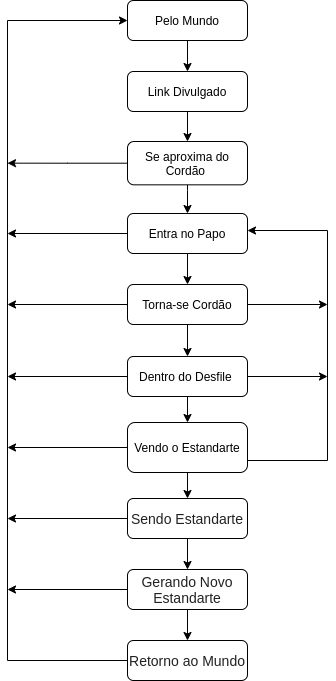

The diagram above was exported from draw.io. Its source (the exported page's mxGraphModel, read from the mxfile embedded in the PNG):
<mxGraphModel dx="860" dy="477" grid="1" gridSize="10" guides="1" tooltips="1" connect="1" arrows="1" fold="1" page="1" pageScale="1" pageWidth="827" pageHeight="1169" math="0" shadow="0">
  <root>
    <mxCell id="WIyWlLk6GJQsqaUBKTNV-0" />
    <mxCell id="WIyWlLk6GJQsqaUBKTNV-1" parent="WIyWlLk6GJQsqaUBKTNV-0" />
    <mxCell id="SoH3S2MWfMUf7g9ZUTfS-44" style="edgeStyle=orthogonalEdgeStyle;rounded=0;orthogonalLoop=1;jettySize=auto;html=1;exitX=0.5;exitY=1;exitDx=0;exitDy=0;" parent="WIyWlLk6GJQsqaUBKTNV-1" source="WIyWlLk6GJQsqaUBKTNV-3" target="SoH3S2MWfMUf7g9ZUTfS-0" edge="1">
      <mxGeometry relative="1" as="geometry" />
    </mxCell>
    <mxCell id="WIyWlLk6GJQsqaUBKTNV-3" value="Pelo Mundo" style="rounded=1;whiteSpace=wrap;html=1;fontSize=12;glass=0;strokeWidth=1;shadow=0;" parent="WIyWlLk6GJQsqaUBKTNV-1" vertex="1">
      <mxGeometry x="160" y="130" width="120" height="40" as="geometry" />
    </mxCell>
    <mxCell id="SoH3S2MWfMUf7g9ZUTfS-66" style="edgeStyle=orthogonalEdgeStyle;rounded=0;orthogonalLoop=1;jettySize=auto;html=1;entryX=0.5;entryY=0;entryDx=0;entryDy=0;" parent="WIyWlLk6GJQsqaUBKTNV-1" source="WIyWlLk6GJQsqaUBKTNV-11" target="SoH3S2MWfMUf7g9ZUTfS-37" edge="1">
      <mxGeometry relative="1" as="geometry">
        <mxPoint x="220" y="480" as="targetPoint" />
        <Array as="points" />
      </mxGeometry>
    </mxCell>
    <mxCell id="quG3hn-l0gfGec2ofSJj-17" style="edgeStyle=orthogonalEdgeStyle;rounded=0;orthogonalLoop=1;jettySize=auto;html=1;" edge="1" parent="WIyWlLk6GJQsqaUBKTNV-1" source="WIyWlLk6GJQsqaUBKTNV-11">
      <mxGeometry relative="1" as="geometry">
        <mxPoint x="40" y="434" as="targetPoint" />
      </mxGeometry>
    </mxCell>
    <mxCell id="quG3hn-l0gfGec2ofSJj-22" style="edgeStyle=orthogonalEdgeStyle;rounded=0;orthogonalLoop=1;jettySize=auto;html=1;" edge="1" parent="WIyWlLk6GJQsqaUBKTNV-1" source="WIyWlLk6GJQsqaUBKTNV-11">
      <mxGeometry relative="1" as="geometry">
        <mxPoint x="360" y="434" as="targetPoint" />
      </mxGeometry>
    </mxCell>
    <mxCell id="WIyWlLk6GJQsqaUBKTNV-11" value="Torna-se Cordão" style="rounded=1;whiteSpace=wrap;html=1;fontSize=12;glass=0;strokeWidth=1;shadow=0;" parent="WIyWlLk6GJQsqaUBKTNV-1" vertex="1">
      <mxGeometry x="160" y="414" width="120" height="40" as="geometry" />
    </mxCell>
    <mxCell id="SoH3S2MWfMUf7g9ZUTfS-49" value="" style="edgeStyle=orthogonalEdgeStyle;rounded=0;orthogonalLoop=1;jettySize=auto;html=1;entryX=0.5;entryY=0;entryDx=0;entryDy=0;" parent="WIyWlLk6GJQsqaUBKTNV-1" source="SoH3S2MWfMUf7g9ZUTfS-0" target="SoH3S2MWfMUf7g9ZUTfS-2" edge="1">
      <mxGeometry x="0.0308" y="-40" relative="1" as="geometry">
        <mxPoint x="225" y="346" as="targetPoint" />
        <mxPoint x="40" y="40" as="offset" />
      </mxGeometry>
    </mxCell>
    <mxCell id="SoH3S2MWfMUf7g9ZUTfS-0" value="Link Divulgado" style="rounded=1;whiteSpace=wrap;html=1;" parent="WIyWlLk6GJQsqaUBKTNV-1" vertex="1">
      <mxGeometry x="160" y="201" width="120" height="40" as="geometry" />
    </mxCell>
    <mxCell id="SoH3S2MWfMUf7g9ZUTfS-58" value="&lt;span style=&quot;color: rgb(0 , 0 , 0) ; font-family: &amp;#34;helvetica&amp;#34; ; font-size: 12px ; font-style: normal ; font-weight: 400 ; letter-spacing: normal ; text-align: center ; text-indent: 0px ; text-transform: none ; word-spacing: 0px ; background-color: rgb(248 , 249 , 250) ; display: inline ; float: none&quot;&gt;&lt;br&gt;&lt;/span&gt;" style="edgeStyle=orthogonalEdgeStyle;rounded=0;orthogonalLoop=1;jettySize=auto;html=1;entryX=0.5;entryY=0;entryDx=0;entryDy=0;" parent="WIyWlLk6GJQsqaUBKTNV-1" source="SoH3S2MWfMUf7g9ZUTfS-2" target="SoH3S2MWfMUf7g9ZUTfS-3" edge="1">
      <mxGeometry x="1" y="11" relative="1" as="geometry">
        <mxPoint x="340" y="420" as="targetPoint" />
        <Array as="points">
          <mxPoint x="220" y="320" />
        </Array>
        <mxPoint x="-6" y="10" as="offset" />
      </mxGeometry>
    </mxCell>
    <mxCell id="quG3hn-l0gfGec2ofSJj-19" style="edgeStyle=orthogonalEdgeStyle;rounded=0;orthogonalLoop=1;jettySize=auto;html=1;" edge="1" parent="WIyWlLk6GJQsqaUBKTNV-1" source="SoH3S2MWfMUf7g9ZUTfS-2">
      <mxGeometry relative="1" as="geometry">
        <mxPoint x="40" y="292.66499999999996" as="targetPoint" />
      </mxGeometry>
    </mxCell>
    <mxCell id="SoH3S2MWfMUf7g9ZUTfS-2" value="Se aproxima do Cordão&amp;nbsp;" style="rounded=1;whiteSpace=wrap;html=1;" parent="WIyWlLk6GJQsqaUBKTNV-1" vertex="1">
      <mxGeometry x="160" y="271" width="120" height="43.33" as="geometry" />
    </mxCell>
    <mxCell id="SoH3S2MWfMUf7g9ZUTfS-63" value="" style="edgeStyle=orthogonalEdgeStyle;rounded=0;orthogonalLoop=1;jettySize=auto;html=1;" parent="WIyWlLk6GJQsqaUBKTNV-1" source="SoH3S2MWfMUf7g9ZUTfS-3" target="WIyWlLk6GJQsqaUBKTNV-11" edge="1">
      <mxGeometry x="0.4" y="-50" relative="1" as="geometry">
        <mxPoint as="offset" />
      </mxGeometry>
    </mxCell>
    <mxCell id="quG3hn-l0gfGec2ofSJj-18" style="edgeStyle=orthogonalEdgeStyle;rounded=0;orthogonalLoop=1;jettySize=auto;html=1;" edge="1" parent="WIyWlLk6GJQsqaUBKTNV-1" source="SoH3S2MWfMUf7g9ZUTfS-3">
      <mxGeometry relative="1" as="geometry">
        <mxPoint x="40" y="363" as="targetPoint" />
      </mxGeometry>
    </mxCell>
    <mxCell id="SoH3S2MWfMUf7g9ZUTfS-3" value="Entra no Papo" style="rounded=1;whiteSpace=wrap;html=1;" parent="WIyWlLk6GJQsqaUBKTNV-1" vertex="1">
      <mxGeometry x="160" y="343" width="120" height="40" as="geometry" />
    </mxCell>
    <mxCell id="quG3hn-l0gfGec2ofSJj-9" style="edgeStyle=orthogonalEdgeStyle;rounded=0;orthogonalLoop=1;jettySize=auto;html=1;" edge="1" parent="WIyWlLk6GJQsqaUBKTNV-1" source="SoH3S2MWfMUf7g9ZUTfS-37" target="SoH3S2MWfMUf7g9ZUTfS-39">
      <mxGeometry relative="1" as="geometry" />
    </mxCell>
    <mxCell id="quG3hn-l0gfGec2ofSJj-16" style="edgeStyle=orthogonalEdgeStyle;rounded=0;orthogonalLoop=1;jettySize=auto;html=1;" edge="1" parent="WIyWlLk6GJQsqaUBKTNV-1" source="SoH3S2MWfMUf7g9ZUTfS-37">
      <mxGeometry relative="1" as="geometry">
        <mxPoint x="40" y="506" as="targetPoint" />
      </mxGeometry>
    </mxCell>
    <mxCell id="quG3hn-l0gfGec2ofSJj-21" style="edgeStyle=orthogonalEdgeStyle;rounded=0;orthogonalLoop=1;jettySize=auto;html=1;" edge="1" parent="WIyWlLk6GJQsqaUBKTNV-1" source="SoH3S2MWfMUf7g9ZUTfS-37">
      <mxGeometry relative="1" as="geometry">
        <mxPoint x="360" y="506" as="targetPoint" />
      </mxGeometry>
    </mxCell>
    <mxCell id="SoH3S2MWfMUf7g9ZUTfS-37" value="Dentro do Desfile&amp;nbsp;" style="rounded=1;whiteSpace=wrap;html=1;fontSize=12;glass=0;strokeWidth=1;shadow=0;" parent="WIyWlLk6GJQsqaUBKTNV-1" vertex="1">
      <mxGeometry x="160" y="486" width="120" height="40" as="geometry" />
    </mxCell>
    <mxCell id="quG3hn-l0gfGec2ofSJj-11" style="edgeStyle=orthogonalEdgeStyle;rounded=0;orthogonalLoop=1;jettySize=auto;html=1;entryX=0.5;entryY=0;entryDx=0;entryDy=0;" edge="1" parent="WIyWlLk6GJQsqaUBKTNV-1" source="SoH3S2MWfMUf7g9ZUTfS-38" target="SoH3S2MWfMUf7g9ZUTfS-40">
      <mxGeometry relative="1" as="geometry" />
    </mxCell>
    <mxCell id="quG3hn-l0gfGec2ofSJj-14" style="edgeStyle=orthogonalEdgeStyle;rounded=0;orthogonalLoop=1;jettySize=auto;html=1;" edge="1" parent="WIyWlLk6GJQsqaUBKTNV-1" source="SoH3S2MWfMUf7g9ZUTfS-38">
      <mxGeometry relative="1" as="geometry">
        <mxPoint x="40" y="648" as="targetPoint" />
      </mxGeometry>
    </mxCell>
    <mxCell id="SoH3S2MWfMUf7g9ZUTfS-38" value="&lt;font color=&quot;#202122&quot; face=&quot;sans-serif&quot;&gt;&lt;span style=&quot;font-size: 14px ; background-color: rgb(255 , 255 , 255)&quot;&gt;Sendo Estandarte&lt;/span&gt;&lt;/font&gt;" style="rounded=1;whiteSpace=wrap;html=1;fontSize=12;glass=0;strokeWidth=1;shadow=0;" parent="WIyWlLk6GJQsqaUBKTNV-1" vertex="1">
      <mxGeometry x="160" y="628" width="120" height="40" as="geometry" />
    </mxCell>
    <mxCell id="quG3hn-l0gfGec2ofSJj-10" style="edgeStyle=orthogonalEdgeStyle;rounded=0;orthogonalLoop=1;jettySize=auto;html=1;entryX=0.5;entryY=0;entryDx=0;entryDy=0;" edge="1" parent="WIyWlLk6GJQsqaUBKTNV-1" source="SoH3S2MWfMUf7g9ZUTfS-39" target="SoH3S2MWfMUf7g9ZUTfS-38">
      <mxGeometry relative="1" as="geometry" />
    </mxCell>
    <mxCell id="quG3hn-l0gfGec2ofSJj-15" style="edgeStyle=orthogonalEdgeStyle;rounded=0;orthogonalLoop=1;jettySize=auto;html=1;" edge="1" parent="WIyWlLk6GJQsqaUBKTNV-1" source="SoH3S2MWfMUf7g9ZUTfS-39">
      <mxGeometry relative="1" as="geometry">
        <mxPoint x="40" y="577" as="targetPoint" />
      </mxGeometry>
    </mxCell>
    <mxCell id="quG3hn-l0gfGec2ofSJj-20" style="edgeStyle=orthogonalEdgeStyle;rounded=0;orthogonalLoop=1;jettySize=auto;html=1;" edge="1" parent="WIyWlLk6GJQsqaUBKTNV-1" source="SoH3S2MWfMUf7g9ZUTfS-39">
      <mxGeometry relative="1" as="geometry">
        <mxPoint x="280" y="360" as="targetPoint" />
        <Array as="points">
          <mxPoint x="360" y="590" />
          <mxPoint x="360" y="360" />
          <mxPoint x="280" y="360" />
        </Array>
      </mxGeometry>
    </mxCell>
    <mxCell id="SoH3S2MWfMUf7g9ZUTfS-39" value="Vendo o Estandarte" style="rounded=1;whiteSpace=wrap;html=1;fontSize=12;glass=0;strokeWidth=1;shadow=0;" parent="WIyWlLk6GJQsqaUBKTNV-1" vertex="1">
      <mxGeometry x="160" y="552" width="120" height="50" as="geometry" />
    </mxCell>
    <mxCell id="SoH3S2MWfMUf7g9ZUTfS-82" style="edgeStyle=orthogonalEdgeStyle;rounded=0;orthogonalLoop=1;jettySize=auto;html=1;entryX=0.5;entryY=0;entryDx=0;entryDy=0;" parent="WIyWlLk6GJQsqaUBKTNV-1" source="SoH3S2MWfMUf7g9ZUTfS-40" target="SoH3S2MWfMUf7g9ZUTfS-41" edge="1">
      <mxGeometry relative="1" as="geometry" />
    </mxCell>
    <mxCell id="quG3hn-l0gfGec2ofSJj-13" style="edgeStyle=orthogonalEdgeStyle;rounded=0;orthogonalLoop=1;jettySize=auto;html=1;" edge="1" parent="WIyWlLk6GJQsqaUBKTNV-1" source="SoH3S2MWfMUf7g9ZUTfS-40">
      <mxGeometry relative="1" as="geometry">
        <mxPoint x="40" y="719" as="targetPoint" />
      </mxGeometry>
    </mxCell>
    <mxCell id="SoH3S2MWfMUf7g9ZUTfS-40" value="&lt;span style=&quot;color: rgb(32 , 33 , 34) ; font-family: sans-serif ; font-size: 14px ; background-color: rgb(255 , 255 , 255)&quot;&gt;Gerando Novo Estandarte&lt;/span&gt;" style="rounded=1;whiteSpace=wrap;html=1;fontSize=12;glass=0;strokeWidth=1;shadow=0;" parent="WIyWlLk6GJQsqaUBKTNV-1" vertex="1">
      <mxGeometry x="160" y="699" width="120" height="40" as="geometry" />
    </mxCell>
    <mxCell id="quG3hn-l0gfGec2ofSJj-12" style="edgeStyle=orthogonalEdgeStyle;rounded=0;orthogonalLoop=1;jettySize=auto;html=1;entryX=0;entryY=0.5;entryDx=0;entryDy=0;" edge="1" parent="WIyWlLk6GJQsqaUBKTNV-1" source="SoH3S2MWfMUf7g9ZUTfS-41" target="WIyWlLk6GJQsqaUBKTNV-3">
      <mxGeometry relative="1" as="geometry">
        <Array as="points">
          <mxPoint x="40" y="790" />
          <mxPoint x="40" y="150" />
        </Array>
      </mxGeometry>
    </mxCell>
    <mxCell id="SoH3S2MWfMUf7g9ZUTfS-41" value="&lt;span style=&quot;color: rgb(32 , 33 , 34) ; font-family: sans-serif ; font-size: 14px ; background-color: rgb(255 , 255 , 255)&quot;&gt;Retorno ao Mundo&lt;/span&gt;" style="rounded=1;whiteSpace=wrap;html=1;fontSize=12;glass=0;strokeWidth=1;shadow=0;" parent="WIyWlLk6GJQsqaUBKTNV-1" vertex="1">
      <mxGeometry x="160" y="770" width="120" height="40" as="geometry" />
    </mxCell>
  </root>
</mxGraphModel>